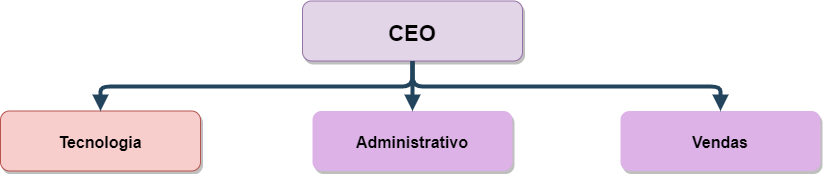

The diagram above was exported from draw.io. Its source (the exported page's mxGraphModel, read from the mxfile embedded in the PNG):
<mxGraphModel dx="873" dy="507" grid="1" gridSize="10" guides="1" tooltips="1" connect="1" arrows="1" fold="1" page="1" pageScale="1.5" pageWidth="1169" pageHeight="827" background="none" math="0" shadow="0">
  <root>
    <mxCell id="0" />
    <mxCell id="1" parent="0" />
    <mxCell id="3" value="CEO" style="rounded=1;fillColor=#e1d5e7;strokeColor=#9673a6;shadow=1;fontStyle=1;fontSize=22;verticalAlign=middle;" parent="1" vertex="1">
      <mxGeometry x="662" y="345.5" width="220" height="60" as="geometry" />
    </mxCell>
    <mxCell id="4" value="Tecnologia" style="rounded=1;fillColor=#f8cecc;strokeColor=#b85450;shadow=1;fontStyle=1;fontSize=16;" parent="1" vertex="1">
      <mxGeometry x="360" y="455.5" width="200" height="60" as="geometry" />
    </mxCell>
    <mxCell id="5" value="Administrativo" style="rounded=1;fillColor=#DCB2E7;strokeColor=none;shadow=1;gradientColor=none;fontStyle=1;fontColor=#000000;fontSize=16;" parent="1" vertex="1">
      <mxGeometry x="672" y="455.5" width="200" height="60" as="geometry" />
    </mxCell>
    <mxCell id="6" value="Vendas" style="rounded=1;fillColor=#DCB2E7;strokeColor=none;shadow=1;gradientColor=none;fontStyle=1;fontColor=#000000;fontSize=16;" parent="1" vertex="1">
      <mxGeometry x="980" y="455.5" width="200" height="60" as="geometry" />
    </mxCell>
    <mxCell id="30" value="" style="edgeStyle=elbowEdgeStyle;elbow=vertical;strokeWidth=4;endArrow=block;endFill=1;fontStyle=1;strokeColor=#23445D;" parent="1" source="3" target="5" edge="1">
      <mxGeometry x="22" y="165.5" width="100" height="100" as="geometry">
        <mxPoint x="22" y="265.5" as="sourcePoint" />
        <mxPoint x="122" y="165.5" as="targetPoint" />
      </mxGeometry>
    </mxCell>
    <mxCell id="31" value="" style="edgeStyle=elbowEdgeStyle;elbow=vertical;strokeWidth=4;endArrow=block;endFill=1;fontStyle=1;strokeColor=#23445D;" parent="1" source="3" target="4" edge="1">
      <mxGeometry x="22" y="165.5" width="100" height="100" as="geometry">
        <mxPoint x="22" y="265.5" as="sourcePoint" />
        <mxPoint x="122" y="165.5" as="targetPoint" />
      </mxGeometry>
    </mxCell>
    <mxCell id="32" value="" style="edgeStyle=elbowEdgeStyle;elbow=vertical;strokeWidth=4;endArrow=block;endFill=1;fontStyle=1;strokeColor=#23445D;" parent="1" source="3" target="6" edge="1">
      <mxGeometry x="22" y="165.5" width="100" height="100" as="geometry">
        <mxPoint x="22" y="265.5" as="sourcePoint" />
        <mxPoint x="122" y="165.5" as="targetPoint" />
      </mxGeometry>
    </mxCell>
  </root>
</mxGraphModel>